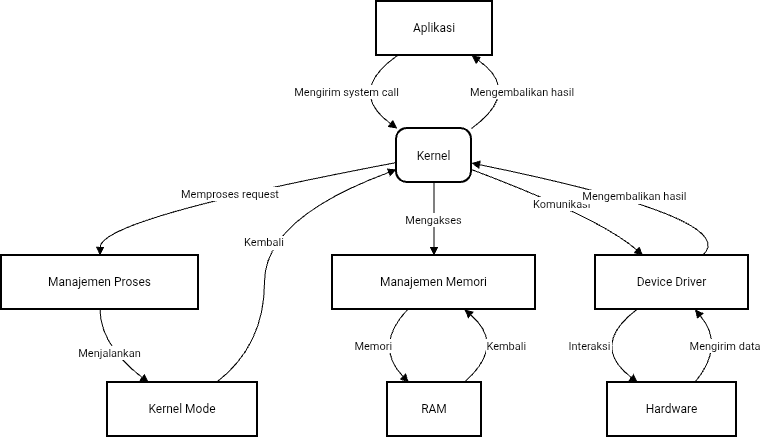

The diagram above was exported from draw.io. Its source (the exported page's mxGraphModel, read from the mxfile embedded in the PNG):
<mxGraphModel dx="714" dy="1240" grid="0" gridSize="10" guides="1" tooltips="1" connect="1" arrows="1" fold="1" page="0" pageScale="1" pageWidth="827" pageHeight="1169" math="0" shadow="0">
  <root>
    <mxCell id="0" />
    <mxCell id="1" parent="0" />
    <mxCell id="2" value="Aplikasi" style="whiteSpace=wrap;strokeWidth=2;" parent="1" vertex="1">
      <mxGeometry x="383" y="8" width="116" height="54" as="geometry" />
    </mxCell>
    <mxCell id="3" value="Kernel" style="rounded=1;arcSize=20;strokeWidth=2" parent="1" vertex="1">
      <mxGeometry x="403" y="135" width="75" height="54" as="geometry" />
    </mxCell>
    <mxCell id="4" value="Manajemen Proses" style="whiteSpace=wrap;strokeWidth=2;" parent="1" vertex="1">
      <mxGeometry x="8" y="262" width="197" height="54" as="geometry" />
    </mxCell>
    <mxCell id="5" value="Manajemen Memori" style="whiteSpace=wrap;strokeWidth=2;" parent="1" vertex="1">
      <mxGeometry x="339" y="262" width="203" height="54" as="geometry" />
    </mxCell>
    <mxCell id="6" value="Device Driver" style="whiteSpace=wrap;strokeWidth=2;" parent="1" vertex="1">
      <mxGeometry x="602" y="262" width="153" height="54" as="geometry" />
    </mxCell>
    <mxCell id="7" value="Kernel Mode" style="whiteSpace=wrap;strokeWidth=2;" parent="1" vertex="1">
      <mxGeometry x="114" y="389" width="150" height="54" as="geometry" />
    </mxCell>
    <mxCell id="8" value="RAM" style="whiteSpace=wrap;strokeWidth=2;" parent="1" vertex="1">
      <mxGeometry x="394" y="389" width="94" height="54" as="geometry" />
    </mxCell>
    <mxCell id="9" value="Hardware" style="whiteSpace=wrap;strokeWidth=2;" parent="1" vertex="1">
      <mxGeometry x="614" y="389" width="129" height="54" as="geometry" />
    </mxCell>
    <mxCell id="10" value="Mengirim system call" style="curved=1;startArrow=none;endArrow=block;exitX=0.18;exitY=1;entryX=0.01;entryY=0;" parent="1" source="2" target="3" edge="1">
      <mxGeometry relative="1" as="geometry">
        <Array as="points">
          <mxPoint x="353" y="98" />
        </Array>
      </mxGeometry>
    </mxCell>
    <mxCell id="11" value="Memproses request" style="curved=1;startArrow=none;endArrow=block;exitX=0;exitY=0.63;entryX=0.5;entryY=0;" parent="1" source="3" target="4" edge="1">
      <mxGeometry relative="1" as="geometry">
        <Array as="points">
          <mxPoint x="107" y="225" />
        </Array>
      </mxGeometry>
    </mxCell>
    <mxCell id="12" value="Mengakses" style="curved=1;startArrow=none;endArrow=block;exitX=0.5;exitY=1;entryX=0.5;entryY=0;" parent="1" source="3" target="5" edge="1">
      <mxGeometry relative="1" as="geometry">
        <Array as="points" />
      </mxGeometry>
    </mxCell>
    <mxCell id="13" value="Komunikasi" style="curved=1;startArrow=none;endArrow=block;exitX=1;exitY=0.76;entryX=0.31;entryY=0;" parent="1" source="3" target="6" edge="1">
      <mxGeometry relative="1" as="geometry">
        <Array as="points">
          <mxPoint x="608" y="225" />
        </Array>
      </mxGeometry>
    </mxCell>
    <mxCell id="14" value="Menjalankan" style="curved=1;startArrow=none;endArrow=block;exitX=0.5;exitY=1;entryX=0.27;entryY=-0.01;" parent="1" source="4" target="7" edge="1">
      <mxGeometry relative="1" as="geometry">
        <Array as="points">
          <mxPoint x="107" y="352" />
        </Array>
      </mxGeometry>
    </mxCell>
    <mxCell id="15" value="Memori" style="curved=1;startArrow=none;endArrow=block;exitX=0.37;exitY=1;entryX=0.22;entryY=-0.01;" parent="1" source="5" target="8" edge="1">
      <mxGeometry relative="1" as="geometry">
        <Array as="points">
          <mxPoint x="380" y="352" />
        </Array>
      </mxGeometry>
    </mxCell>
    <mxCell id="16" value="Interaksi" style="curved=1;startArrow=none;endArrow=block;exitX=0.27;exitY=1;entryX=0.23;entryY=-0.01;" parent="1" source="6" target="9" edge="1">
      <mxGeometry relative="1" as="geometry">
        <Array as="points">
          <mxPoint x="596" y="352" />
        </Array>
      </mxGeometry>
    </mxCell>
    <mxCell id="17" value="Mengirim data" style="curved=1;startArrow=none;endArrow=block;exitX=0.68;exitY=-0.01;entryX=0.65;entryY=1;" parent="1" source="9" target="6" edge="1">
      <mxGeometry relative="1" as="geometry">
        <Array as="points">
          <mxPoint x="732" y="352" />
        </Array>
      </mxGeometry>
    </mxCell>
    <mxCell id="18" value="Kembali" style="curved=1;startArrow=none;endArrow=block;exitX=0.73;exitY=-0.01;entryX=0;entryY=0.76;" parent="1" source="7" target="3" edge="1">
      <mxGeometry relative="1" as="geometry">
        <Array as="points">
          <mxPoint x="271" y="352" />
          <mxPoint x="271" y="225" />
        </Array>
      </mxGeometry>
    </mxCell>
    <mxCell id="19" value="Kembali" style="curved=1;startArrow=none;endArrow=block;exitX=0.82;exitY=-0.01;entryX=0.65;entryY=1;" parent="1" source="8" target="5" edge="1">
      <mxGeometry relative="1" as="geometry">
        <Array as="points">
          <mxPoint x="513" y="352" />
        </Array>
      </mxGeometry>
    </mxCell>
    <mxCell id="20" value="Mengembalikan hasil" style="curved=1;startArrow=none;endArrow=block;exitX=0.7;exitY=0;entryX=1;entryY=0.64;" parent="1" source="6" target="3" edge="1">
      <mxGeometry relative="1" as="geometry">
        <Array as="points">
          <mxPoint x="750" y="225" />
        </Array>
      </mxGeometry>
    </mxCell>
    <mxCell id="21" value="Mengembalikan hasil" style="curved=1;startArrow=none;endArrow=block;exitX=1;exitY=0;entryX=0.82;entryY=1;" parent="1" source="3" target="2" edge="1">
      <mxGeometry relative="1" as="geometry">
        <Array as="points">
          <mxPoint x="529" y="98" />
        </Array>
      </mxGeometry>
    </mxCell>
  </root>
</mxGraphModel>